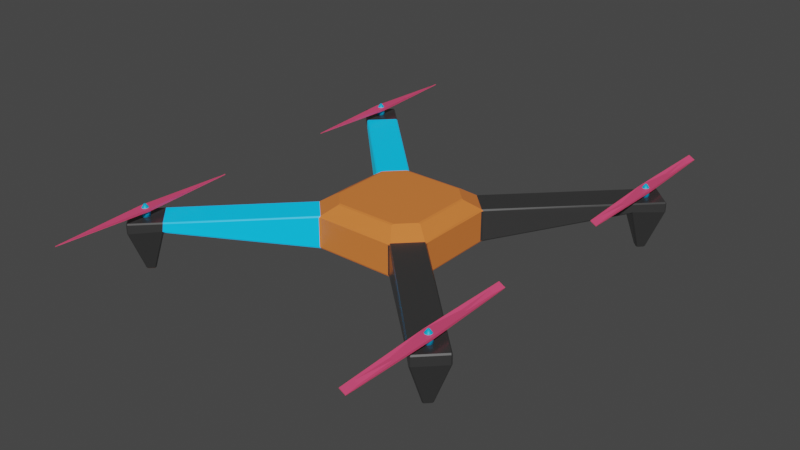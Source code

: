 # Source: Low_Poly_Drone01.blend  (saved by Blender 2.92.15; exported with 4.5.12 LTS)
import bpy
from mathutils import Matrix  # noqa: F401  (used for matrix-valued properties, if any)

bpy.ops.wm.read_factory_settings(use_empty=True)
scene = bpy.context.scene
scene.name = 'Scene'

# ---- collections
col_collection = bpy.data.collections.new('Collection'); scene.collection.children.link(col_collection)

# ---- materials (node trees are filled in below, after node groups)
mat_bodymat = bpy.data.materials.new('BodyMat')
mat_bodymat.alpha_threshold = 0.0
mat_bodymat.use_transparent_shadow = False
mat_bodymat.line_color = (0.0, 0.0, 0.0, 1.0)
mat_armmat = bpy.data.materials.new('ArmMat')
mat_armmat.use_transparent_shadow = False
mat_frontarmmat = bpy.data.materials.new('FrontArmMat')
mat_frontarmmat.use_transparent_shadow = False
mat_motormat = bpy.data.materials.new('MotorMat')
mat_motormat.use_transparent_shadow = False
mat_propellermat = bpy.data.materials.new('PropellerMat')
mat_propellermat.use_transparent_shadow = False

# ---- material node trees
mat_bodymat.use_nodes = True; mat_bodymat.node_tree.nodes.clear()
_N = mat_bodymat.node_tree.nodes; _L = mat_bodymat.node_tree.links
n0 = _N.new('ShaderNodeOutputMaterial'); n0.name = 'Material Output'; n0.location = (300, 300)
n1 = _N.new('ShaderNodeBsdfPrincipled'); n1.name = 'Principled BSDF'; n1.location = (10, 300)
n1.distribution = 'GGX'
n1.subsurface_method = 'BURLEY'
n1.inputs[0].default_value = (0.8, 0.2116, 0.04529, 1.0)
n1.inputs[2].default_value = 0.4
n1.inputs[3].default_value = 1.45
n1.inputs[27].default_value = (0.0, 0.0, 0.0, 1.0)
n1.inputs[28].default_value = 1.0
_L.new(n1.outputs[0], n0.inputs[0])
n0.is_active_output = True
mat_armmat.use_nodes = True; mat_armmat.node_tree.nodes.clear()
_N = mat_armmat.node_tree.nodes; _L = mat_armmat.node_tree.links
n0 = _N.new('ShaderNodeBsdfPrincipled'); n0.name = 'Principled BSDF'; n0.location = (10, 300)
n0.distribution = 'GGX'
n0.subsurface_method = 'BURLEY'
n0.inputs[0].default_value = (0.1226, 0.1226, 0.1226, 1.0)
n0.inputs[1].default_value = 0.7438
n0.inputs[2].default_value = 0.2769
n0.inputs[3].default_value = 1.45
n0.inputs[27].default_value = (0.0, 0.0, 0.0, 1.0)
n0.inputs[28].default_value = 1.0
n1 = _N.new('ShaderNodeOutputMaterial'); n1.name = 'Material Output'; n1.location = (300, 300)
_L.new(n0.outputs[0], n1.inputs[0])
n1.is_active_output = True
mat_frontarmmat.use_nodes = True; mat_frontarmmat.node_tree.nodes.clear()
_N = mat_frontarmmat.node_tree.nodes; _L = mat_frontarmmat.node_tree.links
n0 = _N.new('ShaderNodeBsdfPrincipled'); n0.name = 'Principled BSDF'; n0.location = (10, 300)
n0.distribution = 'GGX'
n0.subsurface_method = 'BURLEY'
n0.inputs[0].default_value = (0.0, 0.3974, 1.0, 1.0)
n0.inputs[3].default_value = 1.45
n0.inputs[27].default_value = (0.0, 0.2033, 0.287, 1.0)
n0.inputs[28].default_value = 1.0
n1 = _N.new('ShaderNodeOutputMaterial'); n1.name = 'Material Output'; n1.location = (300, 300)
_L.new(n0.outputs[0], n1.inputs[0])
n1.is_active_output = True
mat_motormat.use_nodes = True; mat_motormat.node_tree.nodes.clear()
_N = mat_motormat.node_tree.nodes; _L = mat_motormat.node_tree.links
n0 = _N.new('ShaderNodeBsdfPrincipled'); n0.name = 'Principled BSDF'; n0.location = (10, 300)
n0.distribution = 'GGX'
n0.subsurface_method = 'BURLEY'
n0.inputs[0].default_value = (0.0, 0.4333, 0.8, 1.0)
n0.inputs[3].default_value = 1.45
n0.inputs[27].default_value = (0.0, 0.0, 0.0, 1.0)
n0.inputs[28].default_value = 1.0
n1 = _N.new('ShaderNodeOutputMaterial'); n1.name = 'Material Output'; n1.location = (300, 300)
_L.new(n0.outputs[0], n1.inputs[0])
n1.is_active_output = True
mat_propellermat.use_nodes = True; mat_propellermat.node_tree.nodes.clear()
_N = mat_propellermat.node_tree.nodes; _L = mat_propellermat.node_tree.links
n0 = _N.new('ShaderNodeBsdfPrincipled'); n0.name = 'Principled BSDF'; n0.location = (10, 300)
n0.distribution = 'GGX'
n0.subsurface_method = 'BURLEY'
n0.inputs[0].default_value = (0.8, 0.0712, 0.1789, 1.0)
n0.inputs[3].default_value = 1.45
n0.inputs[27].default_value = (0.0, 0.0, 0.0, 1.0)
n0.inputs[28].default_value = 1.0
n1 = _N.new('ShaderNodeOutputMaterial'); n1.name = 'Material Output'; n1.location = (300, 300)
_L.new(n0.outputs[0], n1.inputs[0])
n1.is_active_output = True

# ---- world
world_world = bpy.data.worlds.new('World'); scene.world = world_world
world_world.use_nodes = True; world_world.node_tree.nodes.clear()
_N = world_world.node_tree.nodes; _L = world_world.node_tree.links
n0 = _N.new('ShaderNodeOutputWorld'); n0.name = 'World Output'; n0.location = (300, 300)
n1 = _N.new('ShaderNodeBackground'); n1.name = 'Background'; n1.location = (10, 300)
n1.inputs[0].default_value = (0.05088, 0.05088, 0.05088, 1.0)
_L.new(n1.outputs[0], n0.inputs[0])
n0.is_active_output = True
world_world.color = (0.05088, 0.05088, 0.05088)
world_world.use_sun_shadow = False
world_world.sun_shadow_jitter_overblur = 0.0

# ---- meshes
me_cube = bpy.data.meshes.new('Cube')
me_cube.from_pydata([(2.0, 2.283, 0.2), (2.0, 2.283, 0.07835), (2.283, 2.0, 0.2), (2.283, 2.0, 0.07835), (1.717, 2.0, 0.2), (1.717, 2.0, 0.07835), (2.0, 1.717, 0.2), (2.0, 1.717, 0.07835), (0.4996, 0.7824, -0.2), (0.7824, 0.4996, -0.2), (0.7824, 0.4996, 0.2), (0.4996, 0.7824, 0.2), (1.927, 2.0, -0.4458), (2.0, 1.927, -0.4458), (2.0, 2.073, -0.4458), (2.073, 2.0, -0.4458), (-2.0, 2.283, 0.2), (-2.0, 2.283, 0.07835), (-2.283, 2.0, 0.2), (-2.283, 2.0, 0.07835), (-1.717, 2.0, 0.2), (-1.717, 2.0, 0.07835), (-2.0, 1.717, 0.2), (-2.0, 1.717, 0.07835), (-0.4996, 0.7824, -0.2), (-0.7824, 0.4996, -0.2), (-0.7824, 0.4996, 0.2), (-0.4996, 0.7824, 0.2), (0.0, 0.7824, -0.2), (0.0, 0.7824, 0.2), (-1.927, 2.0, -0.4458), (-2.0, 1.927, -0.4458), (-2.0, 2.073, -0.4458), (-2.073, 2.0, -0.4458), (2.0, -2.283, 0.2), (2.0, -2.283, 0.07835), (2.283, -2.0, 0.2), (2.283, -2.0, 0.07835), (1.717, -2.0, 0.2), (1.717, -2.0, 0.07835), (2.0, -1.717, 0.2), (2.0, -1.717, 0.07835), (0.4996, -0.7824, -0.2), (0.7824, -0.4996, -0.2), (0.7824, -0.4996, 0.2), (0.4996, -0.7824, 0.2), (0.7824, 0.0, -0.2), (0.7824, 0.0, 0.2), (1.927, -2.0, -0.4458), (2.0, -1.927, -0.4458), (2.0, -2.073, -0.4458), (2.073, -2.0, -0.4458), (-2.0, -2.283, 0.2), (-2.0, -2.283, 0.07835), (-2.283, -2.0, 0.2), (-2.283, -2.0, 0.07835), (-1.717, -2.0, 0.2), (-1.717, -2.0, 0.07835), (-2.0, -1.717, 0.2), (-2.0, -1.717, 0.07835), (-0.4996, -0.7824, -0.2), (-0.7824, -0.4996, -0.2), (-0.7824, -0.4996, 0.2), (-0.4996, -0.7824, 0.2), (-0.7824, 0.0, -0.2), (-0.7824, 0.0, 0.2), (0.0, -0.7824, -0.2), (0.0, -0.7824, 0.2), (-1.927, -2.0, -0.4458), (-2.0, -1.927, -0.4458), (-2.0, -2.073, -0.4458), (-2.073, -2.0, -0.4458), (0.5916, 0.3777, 0.321), (0.3777, 0.5916, 0.321), (0.5916, -7.268e-09, 0.321), (-2.125e-09, 0.5916, 0.321), (-0.5916, 0.3777, 0.321), (-0.3777, 0.5916, 0.321), (-0.5916, -7.268e-09, 0.321), (0.5916, -0.3777, 0.321), (0.3777, -0.5916, 0.321), (-2.125e-09, -0.5916, 0.321), (-0.5916, -0.3777, 0.321), (-0.3777, -0.5916, 0.321), (0.426, 0.6672, -0.2), (0.6672, 0.426, -0.2), (0.6672, -1.463e-09, -0.2), (-1.463e-09, 0.6672, -0.2), (-0.426, 0.6672, -0.2), (-0.6672, 0.426, -0.2), (-0.6672, -1.463e-09, -0.2), (0.426, -0.6672, -0.2), (0.6672, -0.426, -0.2), (-1.463e-09, -0.6672, -0.2), (-0.426, -0.6672, -0.2), (-0.6672, -0.426, -0.2), (0.426, 0.6672, -0.2298), (0.6672, 0.426, -0.2298), (0.6672, -1.463e-09, -0.2298), (-1.396e-09, 0.6672, -0.2298), (-0.426, 0.6672, -0.2298), (-0.6672, 0.426, -0.2298), (-0.6672, -1.463e-09, -0.2298), (0.426, -0.6672, -0.2298), (0.6672, -0.426, -0.2298), (-1.396e-09, -0.6672, -0.2298), (-0.426, -0.6672, -0.2298), (-0.6672, -0.426, -0.2298), (1.624, 1.85, 0.05052), (1.85, 1.624, 0.05052), (0.6496, 0.8759, -0.1722), (0.8759, 0.6496, -0.1722), (-1.624, 1.85, 0.05052), (-1.85, 1.624, 0.05052), (-0.6496, 0.8759, -0.1722), (-0.8759, 0.6496, -0.1722), (1.624, -1.85, 0.05052), (1.85, -1.624, 0.05052), (0.6496, -0.8759, -0.1722), (0.8759, -0.6496, -0.1722), (-1.624, -1.85, 0.05052), (-1.85, -1.624, 0.05052), (-0.6496, -0.8759, -0.1722), (-0.8759, -0.6496, -0.1722), (1.612, 1.839, 0.1492), (1.839, 1.612, 0.1492), (0.6383, 0.8646, -0.07345), (0.8646, 0.6383, -0.07345), (-1.612, 1.839, 0.1492), (-1.839, 1.612, 0.1492), (-0.6383, 0.8646, -0.07345), (-0.8646, 0.6383, -0.07345), (-1.612, -1.839, 0.1492), (-1.839, -1.612, 0.1492), (-0.6383, -0.8646, -0.07345), (-0.8646, -0.6383, -0.07345), (1.612, -1.839, 0.1492), (1.839, -1.612, 0.1492), (0.6383, -0.8646, -0.07345), (0.8646, -0.6383, -0.07345)], [], [(0, 4, 6, 2), (3, 2, 6, 7), (4, 5, 8, 11), (5, 1, 14, 12), (1, 0, 2, 3), (5, 4, 0, 1), (9, 10, 47, 46), (7, 6, 10, 9), (9, 8, 110, 111), (6, 4, 11, 10), (11, 8, 28, 29), (12, 14, 15, 13), (3, 7, 13, 15), (7, 5, 12, 13), (1, 3, 15, 14), (16, 18, 22, 20), (19, 23, 22, 18), (20, 27, 24, 21), (21, 30, 32, 17), (17, 19, 18, 16), (21, 17, 16, 20), (25, 64, 65, 26), (23, 25, 26, 22), (23, 21, 112, 113), (22, 26, 27, 20), (27, 29, 28, 24), (30, 31, 33, 32), (19, 33, 31, 23), (23, 31, 30, 21), (17, 32, 33, 19), (34, 36, 40, 38), (37, 41, 40, 36), (38, 45, 42, 39), (39, 48, 50, 35), (35, 37, 36, 34), (39, 35, 34, 38), (43, 46, 47, 44), (41, 43, 44, 40), (7, 9, 111, 109), (40, 44, 45, 38), (45, 67, 66, 42), (48, 49, 51, 50), (37, 51, 49, 41), (41, 49, 48, 39), (35, 50, 51, 37), (52, 56, 58, 54), (55, 54, 58, 59), (56, 57, 60, 63), (57, 53, 70, 68), (53, 52, 54, 55), (57, 56, 52, 53), (61, 62, 65, 64), (59, 58, 62, 61), (57, 59, 121, 120), (58, 56, 63, 62), (63, 60, 66, 67), (68, 70, 71, 69), (55, 59, 69, 71), (59, 57, 68, 69), (53, 55, 71, 70), (63, 67, 81, 83), (60, 61, 95, 94), (72, 73, 75, 77, 76, 78, 82, 83, 81, 80, 79, 74), (44, 47, 74, 79), (11, 29, 75, 73), (45, 44, 79, 80), (27, 26, 76, 77), (10, 11, 73, 72), (26, 65, 78, 76), (47, 10, 72, 74), (67, 45, 80, 81), (65, 62, 82, 78), (29, 27, 77, 75), (62, 63, 83, 82), (84, 85, 97, 96), (24, 28, 87, 88), (66, 60, 94, 93), (9, 46, 86, 85), (64, 25, 89, 90), (43, 42, 91, 92), (61, 64, 90, 95), (28, 8, 84, 87), (8, 9, 85, 84), (25, 24, 88, 89), (46, 43, 92, 86), (42, 66, 93, 91), (96, 97, 98, 104, 103, 105, 106, 107, 102, 101, 100, 99), (86, 92, 104, 98), (90, 89, 101, 102), (93, 94, 106, 105), (85, 86, 98, 97), (91, 93, 105, 103), (88, 87, 99, 100), (87, 84, 96, 99), (94, 95, 107, 106), (92, 91, 103, 104), (89, 88, 100, 101), (95, 90, 102, 107), (108, 109, 125, 124), (115, 113, 129, 131), (119, 117, 137, 139), (122, 120, 132, 134), (43, 41, 117, 119), (60, 57, 120, 122), (42, 43, 119, 118), (21, 24, 114, 112), (5, 7, 109, 108), (41, 39, 116, 117), (59, 61, 123, 121), (61, 60, 122, 123), (8, 5, 108, 110), (25, 23, 113, 115), (24, 25, 115, 114), (39, 42, 118, 116), (124, 125, 127, 126), (109, 111, 127, 125), (111, 110, 126, 127), (110, 108, 124, 126), (128, 130, 131, 129), (114, 115, 131, 130), (112, 114, 130, 128), (113, 112, 128, 129), (132, 133, 135, 134), (120, 121, 133, 132), (121, 123, 135, 133), (123, 122, 134, 135), (136, 138, 139, 137), (118, 119, 139, 138), (116, 118, 138, 136), (117, 116, 136, 137)])
me_cube.polygons.foreach_set('material_index', [1, 1, 1, 1, 1, 1, 0, 1, 1, 1, 0, 1, 1, 1, 1, 1, 1, 2, 1, 1, 1, 0, 2, 2, 2, 0, 1, 1, 1, 1, 1, 1, 1, 1, 1, 1, 0, 1, 1, 1, 0, 1, 1, 1, 1, 1, 1, 2, 1, 1, 1, 0, 2, 2, 2, 0, 0, 1, 1, 1, 0, 0, 0, 0, 0, 0, 0, 0, 0, 0, 0, 0, 0, 0, 0, 0, 0, 0, 0, 0, 0, 0, 0, 0, 0, 0, 1, 0, 0, 0, 0, 0, 0, 0, 0, 0, 0, 0, 1, 2, 1, 2, 1, 2, 1, 2, 1, 1, 2, 2, 1, 2, 2, 1, 1, 1, 1, 1, 2, 1, 2, 2, 2, 2, 2, 2, 1, 1, 1, 1])
_uv = me_cube.uv_layers.new(name='UVMap')
_uv.uv.foreach_set('vector', [0.625, 0.5, 0.875, 0.5, 0.875, 0.75, 0.625, 0.75, 0.375, 0.75, 0.625, 0.75, 0.625, 1.0, 0.375, 1.0, 0.625, 0.25, 0.375, 0.25, 0.375, 0.25, 0.625, 0.25, 0.375, 0.25, 0.375, 0.5, 0.375, 0.5, 0.375, 0.25, 0.375, 0.5, 0.625, 0.5, 0.625, 0.75, 0.375, 0.75, 0.375, 0.25, 0.625, 0.25, 0.625, 0.5, 0.375, 0.5, 0.375, 1.0, 0.625, 1.0, 0.625, 1.0, 0.375, 1.0, 0.375, 1.0, 0.625, 1.0, 0.625, 1.0, 0.375, 1.0, 0.125, 0.75, 0.125, 0.5, 0.125, 0.5, 0.125, 0.75, 0.875, 0.75, 0.875, 0.5, 0.875, 0.5, 0.875, 0.75, 0.625, 0.25, 0.375, 0.25, 0.375, 0.25, 0.625, 0.25, 0.125, 0.5, 0.375, 0.5, 0.375, 0.75, 0.125, 0.75, 0.375, 0.75, 0.375, 1.0, 0.375, 1.0, 0.375, 0.75, 0.125, 0.75, 0.125, 0.5, 0.125, 0.5, 0.125, 0.75, 0.375, 0.5, 0.375, 0.75, 0.375, 0.75, 0.375, 0.5, 0.625, 0.5, 0.625, 0.75, 0.875, 0.75, 0.875, 0.5, 0.375, 0.75, 0.375, 1.0, 0.625, 1.0, 0.625, 0.75, 0.625, 0.25, 0.625, 0.25, 0.375, 0.25, 0.375, 0.25, 0.375, 0.25, 0.375, 0.25, 0.375, 0.5, 0.375, 0.5, 0.375, 0.5, 0.375, 0.75, 0.625, 0.75, 0.625, 0.5, 0.375, 0.25, 0.375, 0.5, 0.625, 0.5, 0.625, 0.25, 0.375, 1.0, 0.375, 1.0, 0.625, 1.0, 0.625, 1.0, 0.375, 1.0, 0.375, 1.0, 0.625, 1.0, 0.625, 1.0, 0.125, 0.75, 0.125, 0.5, 0.125, 0.5, 0.125, 0.75, 0.875, 0.75, 0.875, 0.75, 0.875, 0.5, 0.875, 0.5, 0.625, 0.25, 0.625, 0.25, 0.375, 0.25, 0.375, 0.25, 0.125, 0.5, 0.125, 0.75, 0.375, 0.75, 0.375, 0.5, 0.375, 0.75, 0.375, 0.75, 0.375, 1.0, 0.375, 1.0, 0.125, 0.75, 0.125, 0.75, 0.125, 0.5, 0.125, 0.5, 0.375, 0.5, 0.375, 0.5, 0.375, 0.75, 0.375, 0.75, 0.625, 0.5, 0.625, 0.75, 0.875, 0.75, 0.875, 0.5, 0.375, 0.75, 0.375, 1.0, 0.625, 1.0, 0.625, 0.75, 0.625, 0.25, 0.625, 0.25, 0.375, 0.25, 0.375, 0.25, 0.375, 0.25, 0.375, 0.25, 0.375, 0.5, 0.375, 0.5, 0.375, 0.5, 0.375, 0.75, 0.625, 0.75, 0.625, 0.5, 0.375, 0.25, 0.375, 0.5, 0.625, 0.5, 0.625, 0.25, 0.375, 1.0, 0.375, 1.0, 0.625, 1.0, 0.625, 1.0, 0.375, 1.0, 0.375, 1.0, 0.625, 1.0, 0.625, 1.0, 0.375, 1.0, 0.375, 1.0, 0.375, 1.0, 0.375, 1.0, 0.875, 0.75, 0.875, 0.75, 0.875, 0.5, 0.875, 0.5, 0.625, 0.25, 0.625, 0.25, 0.375, 0.25, 0.375, 0.25, 0.125, 0.5, 0.125, 0.75, 0.375, 0.75, 0.375, 0.5, 0.375, 0.75, 0.375, 0.75, 0.375, 1.0, 0.375, 1.0, 0.125, 0.75, 0.125, 0.75, 0.125, 0.5, 0.125, 0.5, 0.375, 0.5, 0.375, 0.5, 0.375, 0.75, 0.375, 0.75, 0.625, 0.5, 0.875, 0.5, 0.875, 0.75, 0.625, 0.75, 0.375, 0.75, 0.625, 0.75, 0.625, 1.0, 0.375, 1.0, 0.625, 0.25, 0.375, 0.25, 0.375, 0.25, 0.625, 0.25, 0.375, 0.25, 0.375, 0.5, 0.375, 0.5, 0.375, 0.25, 0.375, 0.5, 0.625, 0.5, 0.625, 0.75, 0.375, 0.75, 0.375, 0.25, 0.625, 0.25, 0.625, 0.5, 0.375, 0.5, 0.375, 1.0, 0.625, 1.0, 0.625, 1.0, 0.375, 1.0, 0.375, 1.0, 0.625, 1.0, 0.625, 1.0, 0.375, 1.0, 0.125, 0.5, 0.125, 0.75, 0.125, 0.75, 0.125, 0.5, 0.875, 0.75, 0.875, 0.5, 0.875, 0.5, 0.875, 0.75, 0.625, 0.25, 0.375, 0.25, 0.375, 0.25, 0.625, 0.25, 0.125, 0.5, 0.375, 0.5, 0.375, 0.75, 0.125, 0.75, 0.375, 0.75, 0.375, 1.0, 0.375, 1.0, 0.375, 0.75, 0.125, 0.75, 0.125, 0.5, 0.125, 0.5, 0.125, 0.75, 0.375, 0.5, 0.375, 0.75, 0.375, 0.75, 0.375, 0.5, 0.625, 0.25, 0.625, 0.25, 0.625, 0.25, 0.625, 0.25, 0.125, 0.5, 0.125, 0.75, 0.125, 0.75, 0.125, 0.5, 0.625, 1.0, 0.625, 0.25, 0.625, 0.25, 0.875, 0.5, 0.625, 1.0, 0.625, 1.0, 0.875, 0.75, 0.625, 0.25, 0.625, 0.25, 0.875, 0.5, 0.625, 1.0, 0.625, 1.0, 0.625, 1.0, 0.625, 1.0, 0.625, 1.0, 0.625, 1.0, 0.625, 0.25, 0.625, 0.25, 0.625, 0.25, 0.625, 0.25, 0.875, 0.5, 0.875, 0.75, 0.875, 0.75, 0.875, 0.5, 0.875, 0.5, 0.875, 0.75, 0.875, 0.75, 0.875, 0.5, 0.875, 0.75, 0.875, 0.5, 0.875, 0.5, 0.875, 0.75, 0.625, 1.0, 0.625, 1.0, 0.625, 1.0, 0.625, 1.0, 0.625, 1.0, 0.625, 1.0, 0.625, 1.0, 0.625, 1.0, 0.625, 0.25, 0.625, 0.25, 0.625, 0.25, 0.625, 0.25, 0.625, 1.0, 0.625, 1.0, 0.625, 1.0, 0.625, 1.0, 0.625, 0.25, 0.625, 0.25, 0.625, 0.25, 0.625, 0.25, 0.875, 0.75, 0.875, 0.5, 0.875, 0.5, 0.875, 0.75, 0.125, 0.5, 0.125, 0.75, 0.125, 0.75, 0.125, 0.5, 0.375, 0.25, 0.375, 0.25, 0.375, 0.25, 0.375, 0.25, 0.375, 0.25, 0.375, 0.25, 0.375, 0.25, 0.375, 0.25, 0.375, 1.0, 0.375, 1.0, 0.375, 1.0, 0.375, 1.0, 0.375, 1.0, 0.375, 1.0, 0.375, 1.0, 0.375, 1.0, 0.125, 0.75, 0.125, 0.5, 0.125, 0.5, 0.125, 0.75, 0.375, 1.0, 0.375, 1.0, 0.375, 1.0, 0.375, 1.0, 0.375, 0.25, 0.375, 0.25, 0.375, 0.25, 0.375, 0.25, 0.125, 0.5, 0.125, 0.75, 0.125, 0.75, 0.125, 0.5, 0.125, 0.75, 0.125, 0.5, 0.125, 0.5, 0.125, 0.75, 0.375, 1.0, 0.375, 1.0, 0.375, 1.0, 0.375, 1.0, 0.375, 0.25, 0.375, 0.25, 0.375, 0.25, 0.375, 0.25, 0.375, 0.25, 0.375, 1.0, 0.375, 1.0, 0.125, 0.75, 0.375, 0.25, 0.375, 0.25, 0.125, 0.5, 0.375, 1.0, 0.375, 1.0, 0.125, 0.75, 0.375, 0.25, 0.375, 0.25, 0.375, 1.0, 0.375, 1.0, 0.375, 1.0, 0.375, 1.0, 0.375, 1.0, 0.375, 1.0, 0.375, 1.0, 0.375, 1.0, 0.375, 0.25, 0.375, 0.25, 0.375, 0.25, 0.375, 0.25, 0.375, 1.0, 0.375, 1.0, 0.375, 1.0, 0.375, 1.0, 0.375, 0.25, 0.375, 0.25, 0.375, 0.25, 0.375, 0.25, 0.375, 0.25, 0.375, 0.25, 0.375, 0.25, 0.375, 0.25, 0.375, 0.25, 0.375, 0.25, 0.375, 0.25, 0.375, 0.25, 0.125, 0.5, 0.125, 0.75, 0.125, 0.75, 0.125, 0.5, 0.125, 0.75, 0.125, 0.5, 0.125, 0.5, 0.125, 0.75, 0.125, 0.75, 0.125, 0.5, 0.125, 0.5, 0.125, 0.75, 0.375, 1.0, 0.375, 1.0, 0.375, 1.0, 0.375, 1.0, 0.125, 0.5, 0.125, 0.75, 0.125, 0.75, 0.125, 0.5, 0.375, 1.0, 0.375, 1.0, 0.375, 1.0, 0.375, 1.0, 0.375, 1.0, 0.375, 1.0, 0.375, 1.0, 0.375, 1.0, 0.375, 0.25, 0.375, 0.25, 0.375, 0.25, 0.375, 0.25, 0.375, 1.0, 0.375, 1.0, 0.375, 1.0, 0.375, 1.0, 0.375, 0.25, 0.375, 0.25, 0.375, 0.25, 0.375, 0.25, 0.125, 0.5, 0.125, 0.75, 0.125, 0.75, 0.125, 0.5, 0.375, 0.25, 0.375, 0.25, 0.375, 0.25, 0.375, 0.25, 0.125, 0.5, 0.125, 0.75, 0.125, 0.75, 0.125, 0.5, 0.125, 0.75, 0.125, 0.5, 0.125, 0.5, 0.125, 0.75, 0.375, 1.0, 0.375, 1.0, 0.375, 1.0, 0.375, 1.0, 0.125, 0.75, 0.125, 0.5, 0.125, 0.5, 0.125, 0.75, 0.375, 0.25, 0.375, 0.25, 0.375, 0.25, 0.375, 0.25, 0.375, 1.0, 0.375, 1.0, 0.375, 1.0, 0.375, 1.0, 0.125, 0.5, 0.125, 0.75, 0.125, 0.75, 0.125, 0.5, 0.375, 0.25, 0.375, 0.25, 0.375, 0.25, 0.375, 0.25, 0.125, 0.5, 0.125, 0.75, 0.125, 0.75, 0.125, 0.5, 0.375, 1.0, 0.375, 1.0, 0.375, 1.0, 0.375, 1.0, 0.125, 0.75, 0.125, 0.5, 0.125, 0.5, 0.125, 0.75, 0.375, 0.25, 0.375, 0.25, 0.375, 0.25, 0.375, 0.25, 0.125, 0.5, 0.125, 0.5, 0.125, 0.75, 0.125, 0.75, 0.125, 0.5, 0.125, 0.75, 0.125, 0.75, 0.125, 0.5, 0.375, 0.25, 0.375, 0.25, 0.375, 0.25, 0.375, 0.25, 0.125, 0.75, 0.125, 0.5, 0.125, 0.5, 0.125, 0.75, 0.125, 0.5, 0.125, 0.75, 0.125, 0.75, 0.125, 0.5, 0.125, 0.5, 0.125, 0.75, 0.125, 0.75, 0.125, 0.5, 0.375, 1.0, 0.375, 1.0, 0.375, 1.0, 0.375, 1.0, 0.125, 0.75, 0.125, 0.5, 0.125, 0.5, 0.125, 0.75, 0.125, 0.5, 0.125, 0.5, 0.125, 0.75, 0.125, 0.75, 0.125, 0.5, 0.125, 0.75, 0.125, 0.75, 0.125, 0.5, 0.375, 0.25, 0.375, 0.25, 0.375, 0.25, 0.375, 0.25, 0.125, 0.75, 0.125, 0.5, 0.125, 0.5, 0.125, 0.75])
me_cube.materials.append(mat_bodymat)
me_cube.materials.append(mat_armmat)
me_cube.materials.append(mat_frontarmmat)
me_cube.use_remesh_preserve_volume = False
me_cube.use_remesh_preserve_attributes = False
me_cube.use_mirror_vertex_groups = False
me_cube.update()
me_cylinder = bpy.data.meshes.new('Cylinder')
me_cylinder.from_pydata([(2.0, 2.05, 0.196), (2.0, 2.05, 0.296), (2.01, 2.049, 0.196), (2.01, 2.049, 0.296), (2.019, 2.046, 0.196), (2.019, 2.046, 0.296), (2.028, 2.042, 0.196), (2.028, 2.042, 0.296), (2.035, 2.035, 0.196), (2.035, 2.035, 0.296), (2.042, 2.028, 0.196), (2.042, 2.028, 0.296), (2.046, 2.019, 0.196), (2.046, 2.019, 0.296), (2.049, 2.01, 0.196), (2.049, 2.01, 0.296), (2.05, 2.0, 0.196), (2.05, 2.0, 0.296), (2.049, 1.99, 0.196), (2.049, 1.99, 0.296), (2.046, 1.981, 0.196), (2.046, 1.981, 0.296), (2.042, 1.972, 0.196), (2.042, 1.972, 0.296), (2.035, 1.965, 0.196), (2.035, 1.965, 0.296), (2.028, 1.958, 0.196), (2.028, 1.958, 0.296), (2.019, 1.954, 0.196), (2.019, 1.954, 0.296), (2.01, 1.951, 0.196), (2.01, 1.951, 0.296), (2.0, 1.95, 0.196), (2.0, 1.95, 0.296), (1.99, 1.951, 0.196), (1.99, 1.951, 0.296), (1.981, 1.954, 0.196), (1.981, 1.954, 0.296), (1.972, 1.958, 0.196), (1.972, 1.958, 0.296), (1.965, 1.965, 0.196), (1.965, 1.965, 0.296), (1.958, 1.972, 0.196), (1.958, 1.972, 0.296), (1.954, 1.981, 0.196), (1.954, 1.981, 0.296), (1.951, 1.99, 0.196), (1.951, 1.99, 0.296), (1.95, 2.0, 0.196), (1.95, 2.0, 0.296), (1.951, 2.01, 0.196), (1.951, 2.01, 0.296), (1.954, 2.019, 0.196), (1.954, 2.019, 0.296), (1.958, 2.028, 0.196), (1.958, 2.028, 0.296), (1.965, 2.035, 0.196), (1.965, 2.035, 0.296), (1.972, 2.042, 0.196), (1.972, 2.042, 0.296), (1.981, 2.046, 0.196), (1.981, 2.046, 0.296), (1.99, 2.049, 0.196), (1.99, 2.049, 0.296), (2.002, 2.012, 0.3501), (2.0, 2.012, 0.3501), (2.005, 2.011, 0.3501), (2.007, 2.01, 0.3501), (2.009, 2.009, 0.3501), (2.01, 2.007, 0.3501), (2.011, 2.005, 0.3501), (2.012, 2.002, 0.3501), (2.012, 2.0, 0.3501), (2.012, 1.998, 0.3501), (2.011, 1.995, 0.3501), (2.01, 1.993, 0.3501), (2.009, 1.991, 0.3501), (2.007, 1.99, 0.3501), (2.005, 1.989, 0.3501), (2.002, 1.988, 0.3501), (2.0, 1.988, 0.3501), (1.998, 1.988, 0.3501), (1.995, 1.989, 0.3501), (1.993, 1.99, 0.3501), (1.991, 1.991, 0.3501), (1.99, 1.993, 0.3501), (1.989, 1.995, 0.3501), (1.988, 1.998, 0.3501), (1.988, 2.0, 0.3501), (1.988, 2.002, 0.3501), (1.989, 2.005, 0.3501), (1.99, 2.007, 0.3501), (1.991, 2.009, 0.3501), (1.993, 2.01, 0.3501), (1.995, 2.011, 0.3501), (1.998, 2.012, 0.3501)], [], [(0, 1, 3, 2), (2, 3, 5, 4), (4, 5, 7, 6), (6, 7, 9, 8), (8, 9, 11, 10), (10, 11, 13, 12), (12, 13, 15, 14), (14, 15, 17, 16), (16, 17, 19, 18), (18, 19, 21, 20), (20, 21, 23, 22), (22, 23, 25, 24), (24, 25, 27, 26), (26, 27, 29, 28), (28, 29, 31, 30), (30, 31, 33, 32), (32, 33, 35, 34), (34, 35, 37, 36), (36, 37, 39, 38), (38, 39, 41, 40), (40, 41, 43, 42), (42, 43, 45, 44), (44, 45, 47, 46), (46, 47, 49, 48), (48, 49, 51, 50), (50, 51, 53, 52), (52, 53, 55, 54), (54, 55, 57, 56), (56, 57, 59, 58), (58, 59, 61, 60), (53, 51, 89, 90), (60, 61, 63, 62), (62, 63, 1, 0), (0, 2, 4, 6, 8, 10, 12, 14, 16, 18, 20, 22, 24, 26, 28, 30, 32, 34, 36, 38, 40, 42, 44, 46, 48, 50, 52, 54, 56, 58, 60, 62), (64, 65, 95, 94, 93, 92, 91, 90, 89, 88, 87, 86, 85, 84, 83, 82, 81, 80, 79, 78, 77, 76, 75, 74, 73, 72, 71, 70, 69, 68, 67, 66), (9, 7, 67, 68), (27, 25, 76, 77), (45, 43, 85, 86), (63, 61, 94, 95), (19, 17, 72, 73), (37, 35, 81, 82), (55, 53, 90, 91), (11, 9, 68, 69), (29, 27, 77, 78), (47, 45, 86, 87), (3, 1, 65, 64), (1, 63, 95, 65), (21, 19, 73, 74), (39, 37, 82, 83), (57, 55, 91, 92), (13, 11, 69, 70), (31, 29, 78, 79), (49, 47, 87, 88), (5, 3, 64, 66), (23, 21, 74, 75), (41, 39, 83, 84), (59, 57, 92, 93), (15, 13, 70, 71), (33, 31, 79, 80), (51, 49, 88, 89), (7, 5, 66, 67), (25, 23, 75, 76), (43, 41, 84, 85), (61, 59, 93, 94), (17, 15, 71, 72), (35, 33, 80, 81)])
me_cylinder.polygons.foreach_set('use_smooth', [True] * 66)
_uv = me_cylinder.uv_layers.new(name='UVMap')
_uv.uv.foreach_set('vector', [1.0, 0.5, 1.0, 1.0, 0.9688, 1.0, 0.9688, 0.5, 0.9688, 0.5, 0.9688, 1.0, 0.9375, 1.0, 0.9375, 0.5, 0.9375, 0.5, 0.9375, 1.0, 0.9062, 1.0, 0.9062, 0.5, 0.9062, 0.5, 0.9062, 1.0, 0.875, 1.0, 0.875, 0.5, 0.875, 0.5, 0.875, 1.0, 0.8438, 1.0, 0.8438, 0.5, 0.8438, 0.5, 0.8438, 1.0, 0.8125, 1.0, 0.8125, 0.5, 0.8125, 0.5, 0.8125, 1.0, 0.7812, 1.0, 0.7812, 0.5, 0.7812, 0.5, 0.7812, 1.0, 0.75, 1.0, 0.75, 0.5, 0.75, 0.5, 0.75, 1.0, 0.7188, 1.0, 0.7188, 0.5, 0.7188, 0.5, 0.7188, 1.0, 0.6875, 1.0, 0.6875, 0.5, 0.6875, 0.5, 0.6875, 1.0, 0.6562, 1.0, 0.6562, 0.5, 0.6562, 0.5, 0.6562, 1.0, 0.625, 1.0, 0.625, 0.5, 0.625, 0.5, 0.625, 1.0, 0.5938, 1.0, 0.5938, 0.5, 0.5938, 0.5, 0.5938, 1.0, 0.5625, 1.0, 0.5625, 0.5, 0.5625, 0.5, 0.5625, 1.0, 0.5312, 1.0, 0.5312, 0.5, 0.5312, 0.5, 0.5312, 1.0, 0.5, 1.0, 0.5, 0.5, 0.5, 0.5, 0.5, 1.0, 0.4688, 1.0, 0.4688, 0.5, 0.4688, 0.5, 0.4688, 1.0, 0.4375, 1.0, 0.4375, 0.5, 0.4375, 0.5, 0.4375, 1.0, 0.4062, 1.0, 0.4062, 0.5, 0.4062, 0.5, 0.4062, 1.0, 0.375, 1.0, 0.375, 0.5, 0.375, 0.5, 0.375, 1.0, 0.3438, 1.0, 0.3438, 0.5, 0.3438, 0.5, 0.3438, 1.0, 0.3125, 1.0, 0.3125, 0.5, 0.3125, 0.5, 0.3125, 1.0, 0.2812, 1.0, 0.2812, 0.5, 0.2812, 0.5, 0.2812, 1.0, 0.25, 1.0, 0.25, 0.5, 0.25, 0.5, 0.25, 1.0, 0.2188, 1.0, 0.2188, 0.5, 0.2188, 0.5, 0.2188, 1.0, 0.1875, 1.0, 0.1875, 0.5, 0.1875, 0.5, 0.1875, 1.0, 0.1562, 1.0, 0.1562, 0.5, 0.1562, 0.5, 0.1562, 1.0, 0.125, 1.0, 0.125, 0.5, 0.125, 0.5, 0.125, 1.0, 0.09375, 1.0, 0.09375, 0.5, 0.09375, 0.5, 0.09375, 1.0, 0.0625, 1.0, 0.0625, 0.5, 0.1875, 1.0, 0.2188, 1.0, 0.2188, 1.0, 0.1875, 1.0, 0.0625, 0.5, 0.0625, 1.0, 0.03125, 1.0, 0.03125, 0.5, 0.03125, 0.5, 0.03125, 1.0, 0.0, 1.0, 0.0, 0.5, 0.75, 0.49, 0.7968, 0.4854, 0.8418, 0.4717, 0.8833, 0.4496, 0.9197, 0.4197, 0.9496, 0.3833, 0.9717, 0.3418, 0.9854, 0.2968, 0.99, 0.25, 0.9854, 0.2032, 0.9717, 0.1582, 0.9496, 0.1167, 0.9197, 0.08029, 0.8833, 0.05045, 0.8418, 0.02827, 0.7968, 0.01461, 0.75, 0.01, 0.7032, 0.01461, 0.6582, 0.02827, 0.6167, 0.05045, 0.5803, 0.08029, 0.5504, 0.1167, 0.5283, 0.1582, 0.5146, 0.2032, 0.51, 0.25, 0.5146, 0.2968, 0.5283, 0.3418, 0.5504, 0.3833, 0.5803, 0.4197, 0.6167, 0.4496, 0.6582, 0.4717, 0.7032, 0.4854, 0.2968, 0.4854, 0.25, 0.49, 0.2032, 0.4854, 0.1582, 0.4717, 0.1167, 0.4496, 0.08029, 0.4197, 0.05045, 0.3833, 0.02827, 0.3418, 0.01461, 0.2968, 0.01, 0.25, 0.01461, 0.2032, 0.02827, 0.1582, 0.05045, 0.1167, 0.08029, 0.08029, 0.1167, 0.05045, 0.1582, 0.02827, 0.2032, 0.01461, 0.25, 0.01, 0.2968, 0.01461, 0.3418, 0.02827, 0.3833, 0.05045, 0.4197, 0.08029, 0.4496, 0.1167, 0.4717, 0.1582, 0.4854, 0.2032, 0.49, 0.25, 0.4854, 0.2968, 0.4717, 0.3418, 0.4496, 0.3833, 0.4197, 0.4197, 0.3833, 0.4496, 0.3418, 0.4717, 0.875, 1.0, 0.9062, 1.0, 0.9062, 1.0, 0.875, 1.0, 0.5938, 1.0, 0.625, 1.0, 0.625, 1.0, 0.5938, 1.0, 0.3125, 1.0, 0.3438, 1.0, 0.3438, 1.0, 0.3125, 1.0, 0.03125, 1.0, 0.0625, 1.0, 0.0625, 1.0, 0.03125, 1.0, 0.7188, 1.0, 0.75, 1.0, 0.75, 1.0, 0.7188, 1.0, 0.4375, 1.0, 0.4688, 1.0, 0.4688, 1.0, 0.4375, 1.0, 0.1562, 1.0, 0.1875, 1.0, 0.1875, 1.0, 0.1562, 1.0, 0.8438, 1.0, 0.875, 1.0, 0.875, 1.0, 0.8438, 1.0, 0.5625, 1.0, 0.5938, 1.0, 0.5938, 1.0, 0.5625, 1.0, 0.2812, 1.0, 0.3125, 1.0, 0.3125, 1.0, 0.2812, 1.0, 0.9688, 1.0, 1.0, 1.0, 1.0, 1.0, 0.9688, 1.0, 0.0, 1.0, 0.03125, 1.0, 0.03125, 1.0, 0.0, 1.0, 0.6875, 1.0, 0.7188, 1.0, 0.7188, 1.0, 0.6875, 1.0, 0.4062, 1.0, 0.4375, 1.0, 0.4375, 1.0, 0.4062, 1.0, 0.125, 1.0, 0.1562, 1.0, 0.1562, 1.0, 0.125, 1.0, 0.8125, 1.0, 0.8438, 1.0, 0.8438, 1.0, 0.8125, 1.0, 0.5312, 1.0, 0.5625, 1.0, 0.5625, 1.0, 0.5312, 1.0, 0.25, 1.0, 0.2812, 1.0, 0.2812, 1.0, 0.25, 1.0, 0.9375, 1.0, 0.9688, 1.0, 0.9688, 1.0, 0.9375, 1.0, 0.6562, 1.0, 0.6875, 1.0, 0.6875, 1.0, 0.6562, 1.0, 0.375, 1.0, 0.4062, 1.0, 0.4062, 1.0, 0.375, 1.0, 0.09375, 1.0, 0.125, 1.0, 0.125, 1.0, 0.09375, 1.0, 0.7812, 1.0, 0.8125, 1.0, 0.8125, 1.0, 0.7812, 1.0, 0.5, 1.0, 0.5312, 1.0, 0.5312, 1.0, 0.5, 1.0, 0.2188, 1.0, 0.25, 1.0, 0.25, 1.0, 0.2188, 1.0, 0.9062, 1.0, 0.9375, 1.0, 0.9375, 1.0, 0.9062, 1.0, 0.625, 1.0, 0.6562, 1.0, 0.6562, 1.0, 0.625, 1.0, 0.3438, 1.0, 0.375, 1.0, 0.375, 1.0, 0.3438, 1.0, 0.0625, 1.0, 0.09375, 1.0, 0.09375, 1.0, 0.0625, 1.0, 0.75, 1.0, 0.7812, 1.0, 0.7812, 1.0, 0.75, 1.0, 0.4688, 1.0, 0.5, 1.0, 0.5, 1.0, 0.4688, 1.0])
me_cylinder.materials.append(mat_motormat)
me_cylinder.use_remesh_fix_poles = True
me_cylinder.use_remesh_preserve_attributes = False
me_cylinder.use_mirror_vertex_groups = False
me_cylinder.update()
me_cube_001 = bpy.data.meshes.new('Cube.001')
me_cube_001.from_pydata([(-0.02677, 0.7658, 0.01208), (-0.02385, 0.7658, 0.01714), (0.02385, 0.7658, -0.01714), (0.02677, 0.7658, -0.01208), (-0.05, 0.0, -0.01), (-0.05, 0.0, 0.01), (-0.02677, -0.7658, 0.01208), (-0.02385, -0.7658, 0.01714), (0.05, 0.0, -0.01), (0.05, 0.0, 0.01), (0.02385, -0.7658, -0.01714), (0.02677, -0.7658, -0.01208)], [], [(4, 5, 1, 0), (0, 1, 3, 2), (2, 3, 9, 8), (0, 2, 8, 4), (3, 1, 5, 9), (4, 6, 7, 5), (6, 10, 11, 7), (10, 8, 9, 11), (8, 4, 5, 9), (6, 4, 8, 10), (11, 9, 5, 7)])
_uv = me_cube_001.uv_layers.new(name='UVMap')
_uv.uv.foreach_set('vector', [0.375, 0.0, 0.625, 0.0, 0.625, 0.25, 0.375, 0.25, 0.375, 0.25, 0.625, 0.25, 0.625, 0.5, 0.375, 0.5, 0.375, 0.5, 0.625, 0.5, 0.625, 0.75, 0.375, 0.75, 0.125, 0.5, 0.375, 0.5, 0.375, 0.75, 0.125, 0.75, 0.625, 0.5, 0.875, 0.5, 0.875, 0.75, 0.625, 0.75, 0.375, 0.0, 0.375, 0.25, 0.625, 0.25, 0.625, 0.0, 0.375, 0.25, 0.375, 0.5, 0.625, 0.5, 0.625, 0.25, 0.375, 0.5, 0.375, 0.75, 0.625, 0.75, 0.625, 0.5, 0.375, 0.75, 0.375, 1.0, 0.625, 1.0, 0.625, 0.75, 0.125, 0.5, 0.125, 0.75, 0.375, 0.75, 0.375, 0.5, 0.625, 0.5, 0.625, 0.75, 0.875, 0.75, 0.875, 0.5])
me_cube_001.materials.append(mat_propellermat)
me_cube_001.use_remesh_fix_poles = True
me_cube_001.use_remesh_preserve_attributes = False
me_cube_001.use_mirror_vertex_groups = False
me_cube_001.update()
me_cube_002 = bpy.data.meshes.new('Cube.002')
me_cube_002.from_pydata([(0.02677, 0.7658, 0.01208), (0.05, 0.0, -0.01), (0.02385, 0.7658, 0.01714), (-0.02385, 0.7658, -0.01714), (-0.02677, 0.7658, -0.01208), (-0.05, 0.0, -0.01), (-0.05, 0.0, 0.01), (-0.02385, -0.7658, -0.01714), (0.02677, -0.7658, 0.01208), (-0.02677, -0.7658, -0.01208), (0.02385, -0.7658, 0.01714), (0.05, 0.0, 0.01)], [], [(0, 1, 5, 3), (1, 0, 2, 11), (0, 3, 4, 2), (3, 5, 6, 4), (5, 6, 11, 1), (7, 9, 6, 5), (8, 7, 5, 1), (8, 10, 9, 7), (9, 10, 11, 6), (1, 11, 10, 8), (4, 6, 11, 2)])
_uv = me_cube_002.uv_layers.new(name='UVMap')
_uv.uv.foreach_set('vector', [0.125, 0.5, 0.125, 0.75, 0.375, 0.75, 0.375, 0.5, 0.375, 0.0, 0.375, 0.25, 0.625, 0.25, 0.625, 0.0, 0.375, 0.25, 0.375, 0.5, 0.625, 0.5, 0.625, 0.25, 0.375, 0.5, 0.375, 0.75, 0.625, 0.75, 0.625, 0.5, 0.375, 0.75, 0.625, 0.75, 0.625, 1.0, 0.375, 1.0, 0.375, 0.5, 0.625, 0.5, 0.625, 0.75, 0.375, 0.75, 0.125, 0.5, 0.375, 0.5, 0.375, 0.75, 0.125, 0.75, 0.375, 0.25, 0.625, 0.25, 0.625, 0.5, 0.375, 0.5, 0.625, 0.5, 0.875, 0.5, 0.875, 0.75, 0.625, 0.75, 0.375, 0.0, 0.625, 0.0, 0.625, 0.25, 0.375, 0.25, 0.625, 0.5, 0.625, 0.75, 0.875, 0.75, 0.875, 0.5])
me_cube_002.materials.append(mat_propellermat)
me_cube_002.use_remesh_fix_poles = True
me_cube_002.use_remesh_preserve_attributes = False
me_cube_002.use_mirror_vertex_groups = False
me_cube_002.update()
me_cube_003 = bpy.data.meshes.new('Cube.003')
me_cube_003.from_pydata([(-0.02677, -0.7658, 0.01208), (-0.05, 0.0, -0.01), (-0.02385, -0.7658, 0.01714), (0.02385, -0.7658, -0.01714), (0.02677, -0.7658, -0.01208), (0.05, 0.0, -0.01), (0.05, 0.0, 0.01), (0.02385, 0.7658, -0.01714), (-0.02677, 0.7658, 0.01208), (0.02677, 0.7658, -0.01208), (-0.02385, 0.7658, 0.01714), (-0.05, 0.0, 0.01)], [], [(0, 1, 5, 3), (1, 0, 2, 11), (0, 3, 4, 2), (3, 5, 6, 4), (5, 6, 11, 1), (7, 9, 6, 5), (8, 7, 5, 1), (8, 10, 9, 7), (9, 10, 11, 6), (1, 11, 10, 8), (4, 6, 11, 2)])
_uv = me_cube_003.uv_layers.new(name='UVMap')
_uv.uv.foreach_set('vector', [0.125, 0.5, 0.125, 0.75, 0.375, 0.75, 0.375, 0.5, 0.375, 0.0, 0.375, 0.25, 0.625, 0.25, 0.625, 0.0, 0.375, 0.25, 0.375, 0.5, 0.625, 0.5, 0.625, 0.25, 0.375, 0.5, 0.375, 0.75, 0.625, 0.75, 0.625, 0.5, 0.375, 0.75, 0.625, 0.75, 0.625, 1.0, 0.375, 1.0, 0.375, 0.5, 0.625, 0.5, 0.625, 0.75, 0.375, 0.75, 0.125, 0.5, 0.375, 0.5, 0.375, 0.75, 0.125, 0.75, 0.375, 0.25, 0.625, 0.25, 0.625, 0.5, 0.375, 0.5, 0.625, 0.5, 0.875, 0.5, 0.875, 0.75, 0.625, 0.75, 0.375, 0.0, 0.625, 0.0, 0.625, 0.25, 0.375, 0.25, 0.625, 0.5, 0.625, 0.75, 0.875, 0.75, 0.875, 0.5])
me_cube_003.materials.append(mat_propellermat)
me_cube_003.use_remesh_fix_poles = True
me_cube_003.use_remesh_preserve_attributes = False
me_cube_003.use_mirror_vertex_groups = False
me_cube_003.update()
me_cube_004 = bpy.data.meshes.new('Cube.004')
me_cube_004.from_pydata([(0.02677, -0.7658, 0.01208), (0.05, 0.0, -0.01), (0.02385, -0.7658, 0.01714), (-0.02385, -0.7658, -0.01714), (-0.02677, -0.7658, -0.01208), (-0.05, 0.0, -0.01), (-0.05, 0.0, 0.01), (-0.02385, 0.7658, -0.01714), (0.02677, 0.7658, 0.01208), (-0.02677, 0.7658, -0.01208), (0.02385, 0.7658, 0.01714), (0.05, 0.0, 0.01)], [], [(0, 3, 5, 1), (1, 11, 2, 0), (0, 2, 4, 3), (3, 4, 6, 5), (5, 1, 11, 6), (7, 5, 6, 9), (8, 1, 5, 7), (8, 7, 9, 10), (9, 6, 11, 10), (1, 8, 10, 11), (4, 2, 11, 6)])
_uv = me_cube_004.uv_layers.new(name='UVMap')
_uv.uv.foreach_set('vector', [0.125, 0.5, 0.375, 0.5, 0.375, 0.75, 0.125, 0.75, 0.375, 0.0, 0.625, 0.0, 0.625, 0.25, 0.375, 0.25, 0.375, 0.25, 0.625, 0.25, 0.625, 0.5, 0.375, 0.5, 0.375, 0.5, 0.625, 0.5, 0.625, 0.75, 0.375, 0.75, 0.375, 0.75, 0.375, 1.0, 0.625, 1.0, 0.625, 0.75, 0.375, 0.5, 0.375, 0.75, 0.625, 0.75, 0.625, 0.5, 0.125, 0.5, 0.125, 0.75, 0.375, 0.75, 0.375, 0.5, 0.375, 0.25, 0.375, 0.5, 0.625, 0.5, 0.625, 0.25, 0.625, 0.5, 0.625, 0.75, 0.875, 0.75, 0.875, 0.5, 0.375, 0.0, 0.375, 0.25, 0.625, 0.25, 0.625, 0.0, 0.625, 0.5, 0.875, 0.5, 0.875, 0.75, 0.625, 0.75])
me_cube_004.materials.append(mat_propellermat)
me_cube_004.use_remesh_fix_poles = True
me_cube_004.use_remesh_preserve_attributes = False
me_cube_004.use_mirror_vertex_groups = False
me_cube_004.update()

# ---- objects
ob_dronebody = bpy.data.objects.new('DroneBody', me_cube)
ob_motors = bpy.data.objects.new('Motors', me_cylinder)
ob_propeller01 = bpy.data.objects.new('Propeller01', me_cube_001)
ob_propeller02 = bpy.data.objects.new('Propeller02', me_cube_002)
ob_propeller03 = bpy.data.objects.new('Propeller03', me_cube_003)
ob_propeller04 = bpy.data.objects.new('Propeller04', me_cube_004)

# ---- transforms, parenting, visibility, modifiers, constraints
ob_dronebody.location = (0.0, 0.0, 0.0)
ob_dronebody.lock_rotations_4d = False
ob_dronebody.empty_display_type = 'ARROWS'
ob_dronebody.lineart.crease_threshold = 0.0
_m = ob_dronebody.modifiers.new('Bevel', 'BEVEL')
_m.width = 0.2
_m.width_pct = 0.2
ob_motors.location = (0.0, 0.0, 0.0)
ob_motors.lineart.crease_threshold = 0.0
_m = ob_motors.modifiers.new('Mirror', 'MIRROR')
_m.use_axis = (True, True, False)
ob_propeller01.location = (2.0, 2.0, 0.2916)
ob_propeller01.scale = (1.5, 1.5, 1.5)
ob_propeller01.lineart.crease_threshold = 0.0
ob_propeller02.location = (-4.0, 0.0, 0.0)
ob_propeller02.scale = (1.5, 1.5, 1.5)
ob_propeller02.delta_location = (2.0, 2.0, 0.2916)
ob_propeller02.lineart.crease_threshold = 0.0
ob_propeller03.location = (2.0, -2.0, 0.2916)
ob_propeller03.scale = (1.5, 1.5, 1.5)
ob_propeller03.lineart.crease_threshold = 0.0
ob_propeller04.location = (-2.0, -2.0, 0.2916)
ob_propeller04.scale = (1.5, 1.5, 1.5)
ob_propeller04.lineart.crease_threshold = 0.0

# ---- collection membership
col_collection.objects.link(ob_dronebody)
col_collection.objects.link(ob_motors)
col_collection.objects.link(ob_propeller01)
col_collection.objects.link(ob_propeller02)
col_collection.objects.link(ob_propeller03)
col_collection.objects.link(ob_propeller04)

# ---- scene / render settings (as saved in the file)
scene.frame_start = 1; scene.frame_end = 250; scene.frame_set(1)
scene.render.engine = 'BLENDER_EEVEE_NEXT'
scene.cycles.use_denoising = False
scene.cycles.samples = 128
scene.cycles.sampling_pattern = 'TABULATED_SOBOL'
scene.cycles.use_adaptive_sampling = False
scene.cycles.use_light_tree = False
scene.view_settings.view_transform = 'Filmic'
bpy.context.view_layer.update()

# ---- added for rendering (the .blend has no active camera and no usable light): camera, sun
cam_auto = bpy.data.cameras.new('AutoCamera')
cam_auto.lens = 50.0
cam_auto.sensor_width = 36.0
cam_auto.clip_end = 1000.0
ob_auto_camera = bpy.data.objects.new('AutoCamera', cam_auto)
scene.collection.objects.link(ob_auto_camera)
ob_auto_camera.location = (7.22268, -8.66721, 5.73029)
ob_auto_camera.rotation_euler = (1.09748, -7.21219e-08, 0.694738)
scene.camera = ob_auto_camera
light_auto_sun = bpy.data.lights.new('AutoSun', 'SUN')
light_auto_sun.energy = 3.0
light_auto_sun.angle = 0.0523599
ob_auto_sun = bpy.data.objects.new('AutoSun', light_auto_sun)
scene.collection.objects.link(ob_auto_sun)
ob_auto_sun.rotation_euler = (0.872665, 0.174533, 0.523599)
bpy.context.view_layer.update()
